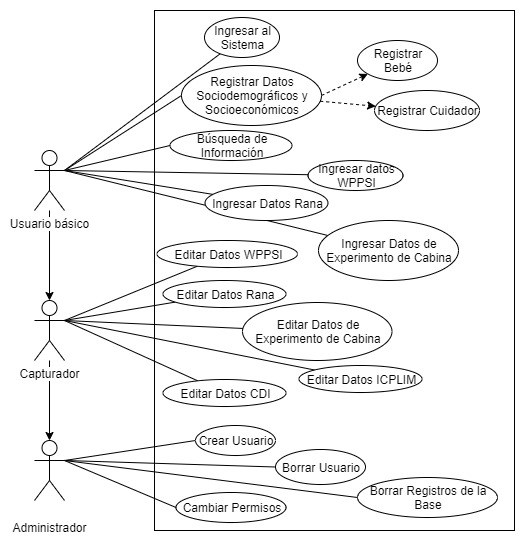

The diagram above was exported from draw.io. Its source (the exported page's mxGraphModel, read from the mxfile embedded in the PNG):
<mxGraphModel dx="971" dy="450" grid="0" gridSize="10" guides="1" tooltips="1" connect="1" arrows="1" fold="1" page="1" pageScale="1" pageWidth="850" pageHeight="1100" math="0" shadow="0">
  <root>
    <mxCell id="0" />
    <mxCell id="1" parent="0" />
    <mxCell id="PVTjVxrQ7BgFcHX0pEz2-8" value="" style="rounded=0;whiteSpace=wrap;html=1;" vertex="1" parent="1">
      <mxGeometry x="210" y="10" width="360" height="520" as="geometry" />
    </mxCell>
    <mxCell id="PVTjVxrQ7BgFcHX0pEz2-41" style="edgeStyle=none;rounded=0;orthogonalLoop=1;jettySize=auto;html=1;exitX=1;exitY=0.3333333333333333;exitDx=0;exitDy=0;exitPerimeter=0;endArrow=none;endFill=0;" edge="1" parent="1" source="PVTjVxrQ7BgFcHX0pEz2-1" target="PVTjVxrQ7BgFcHX0pEz2-38">
      <mxGeometry relative="1" as="geometry" />
    </mxCell>
    <mxCell id="PVTjVxrQ7BgFcHX0pEz2-12" style="edgeStyle=none;rounded=0;orthogonalLoop=1;jettySize=auto;html=1;exitX=1;exitY=0.3333333333333333;exitDx=0;exitDy=0;exitPerimeter=0;endArrow=none;endFill=0;" edge="1" parent="1" source="PVTjVxrQ7BgFcHX0pEz2-1" target="PVTjVxrQ7BgFcHX0pEz2-9">
      <mxGeometry relative="1" as="geometry" />
    </mxCell>
    <mxCell id="PVTjVxrQ7BgFcHX0pEz2-24" style="edgeStyle=none;rounded=0;orthogonalLoop=1;jettySize=auto;html=1;exitX=1;exitY=0.3333333333333333;exitDx=0;exitDy=0;exitPerimeter=0;entryX=0;entryY=0.5;entryDx=0;entryDy=0;endArrow=none;endFill=0;" edge="1" parent="1" source="PVTjVxrQ7BgFcHX0pEz2-1" target="PVTjVxrQ7BgFcHX0pEz2-23">
      <mxGeometry relative="1" as="geometry" />
    </mxCell>
    <mxCell id="PVTjVxrQ7BgFcHX0pEz2-13" style="edgeStyle=none;rounded=0;orthogonalLoop=1;jettySize=auto;html=1;exitX=1;exitY=0.3333333333333333;exitDx=0;exitDy=0;exitPerimeter=0;entryX=0;entryY=0.5;entryDx=0;entryDy=0;endArrow=none;endFill=0;" edge="1" parent="1" source="PVTjVxrQ7BgFcHX0pEz2-2" target="PVTjVxrQ7BgFcHX0pEz2-10">
      <mxGeometry relative="1" as="geometry" />
    </mxCell>
    <mxCell id="PVTjVxrQ7BgFcHX0pEz2-18" style="edgeStyle=none;rounded=0;orthogonalLoop=1;jettySize=auto;html=1;entryX=0;entryY=0.5;entryDx=0;entryDy=0;endArrow=none;endFill=0;exitX=1;exitY=0.3333333333333333;exitDx=0;exitDy=0;exitPerimeter=0;" edge="1" parent="1" source="PVTjVxrQ7BgFcHX0pEz2-2" target="PVTjVxrQ7BgFcHX0pEz2-17">
      <mxGeometry relative="1" as="geometry">
        <mxPoint x="170" y="320" as="sourcePoint" />
      </mxGeometry>
    </mxCell>
    <mxCell id="PVTjVxrQ7BgFcHX0pEz2-22" style="edgeStyle=none;rounded=0;orthogonalLoop=1;jettySize=auto;html=1;exitX=1;exitY=0.3333333333333333;exitDx=0;exitDy=0;exitPerimeter=0;entryX=0;entryY=0.5;entryDx=0;entryDy=0;endArrow=none;endFill=0;" edge="1" parent="1" source="PVTjVxrQ7BgFcHX0pEz2-2" target="PVTjVxrQ7BgFcHX0pEz2-21">
      <mxGeometry relative="1" as="geometry" />
    </mxCell>
    <mxCell id="PVTjVxrQ7BgFcHX0pEz2-9" value="Ingresar al Sistema" style="ellipse;whiteSpace=wrap;html=1;" vertex="1" parent="1">
      <mxGeometry x="260" y="17" width="75" height="40" as="geometry" />
    </mxCell>
    <mxCell id="PVTjVxrQ7BgFcHX0pEz2-10" value="Crear Usuario" style="ellipse;whiteSpace=wrap;html=1;" vertex="1" parent="1">
      <mxGeometry x="251" y="425" width="80" height="30" as="geometry" />
    </mxCell>
    <mxCell id="PVTjVxrQ7BgFcHX0pEz2-11" value="Registrar Bebé" style="ellipse;whiteSpace=wrap;html=1;" vertex="1" parent="1">
      <mxGeometry x="413" y="40" width="80" height="40" as="geometry" />
    </mxCell>
    <mxCell id="PVTjVxrQ7BgFcHX0pEz2-14" value="Registrar Cuidador" style="ellipse;whiteSpace=wrap;html=1;" vertex="1" parent="1">
      <mxGeometry x="430" y="90" width="105" height="40" as="geometry" />
    </mxCell>
    <mxCell id="PVTjVxrQ7BgFcHX0pEz2-17" value="Cambiar Permisos" style="ellipse;whiteSpace=wrap;html=1;" vertex="1" parent="1">
      <mxGeometry x="231.5" y="492" width="110" height="30" as="geometry" />
    </mxCell>
    <mxCell id="PVTjVxrQ7BgFcHX0pEz2-21" value="Borrar Registros de la Base" style="ellipse;whiteSpace=wrap;html=1;" vertex="1" parent="1">
      <mxGeometry x="413" y="477" width="140" height="40" as="geometry" />
    </mxCell>
    <mxCell id="PVTjVxrQ7BgFcHX0pEz2-23" value="Búsqueda de Información" style="ellipse;whiteSpace=wrap;html=1;" vertex="1" parent="1">
      <mxGeometry x="225.5" y="130" width="122" height="30" as="geometry" />
    </mxCell>
    <mxCell id="PVTjVxrQ7BgFcHX0pEz2-27" value="" style="endArrow=classic;html=1;" edge="1" parent="1" source="PVTjVxrQ7BgFcHX0pEz2-1" target="PVTjVxrQ7BgFcHX0pEz2-4">
      <mxGeometry width="50" height="50" relative="1" as="geometry">
        <mxPoint x="105" y="190" as="sourcePoint" />
        <mxPoint x="105" y="241" as="targetPoint" />
      </mxGeometry>
    </mxCell>
    <mxCell id="PVTjVxrQ7BgFcHX0pEz2-28" value="" style="endArrow=classic;html=1;" edge="1" parent="1" source="PVTjVxrQ7BgFcHX0pEz2-4" target="PVTjVxrQ7BgFcHX0pEz2-2">
      <mxGeometry width="50" height="50" relative="1" as="geometry">
        <mxPoint x="115" y="200" as="sourcePoint" />
        <mxPoint x="115" y="251" as="targetPoint" />
      </mxGeometry>
    </mxCell>
    <mxCell id="PVTjVxrQ7BgFcHX0pEz2-32" style="edgeStyle=none;rounded=0;orthogonalLoop=1;jettySize=auto;html=1;exitX=1;exitY=0.3333333333333333;exitDx=0;exitDy=0;exitPerimeter=0;entryX=0;entryY=0.5;entryDx=0;entryDy=0;endArrow=none;endFill=0;" edge="1" parent="1" source="PVTjVxrQ7BgFcHX0pEz2-1" target="PVTjVxrQ7BgFcHX0pEz2-31">
      <mxGeometry relative="1" as="geometry" />
    </mxCell>
    <mxCell id="PVTjVxrQ7BgFcHX0pEz2-44" style="edgeStyle=none;rounded=0;orthogonalLoop=1;jettySize=auto;html=1;exitX=1;exitY=0.3333333333333333;exitDx=0;exitDy=0;exitPerimeter=0;endArrow=none;endFill=0;" edge="1" parent="1" source="PVTjVxrQ7BgFcHX0pEz2-1" target="PVTjVxrQ7BgFcHX0pEz2-43">
      <mxGeometry relative="1" as="geometry" />
    </mxCell>
    <mxCell id="PVTjVxrQ7BgFcHX0pEz2-46" style="edgeStyle=none;rounded=0;orthogonalLoop=1;jettySize=auto;html=1;exitX=1;exitY=0.3333333333333333;exitDx=0;exitDy=0;exitPerimeter=0;endArrow=none;endFill=0;" edge="1" parent="1" source="PVTjVxrQ7BgFcHX0pEz2-1" target="PVTjVxrQ7BgFcHX0pEz2-45">
      <mxGeometry relative="1" as="geometry" />
    </mxCell>
    <mxCell id="PVTjVxrQ7BgFcHX0pEz2-1" value="Usuario básico" style="shape=umlActor;verticalLabelPosition=bottom;labelBackgroundColor=#ffffff;verticalAlign=top;html=1;outlineConnect=0;" vertex="1" parent="1">
      <mxGeometry x="90" y="150" width="30" height="60" as="geometry" />
    </mxCell>
    <mxCell id="PVTjVxrQ7BgFcHX0pEz2-30" style="edgeStyle=none;rounded=0;orthogonalLoop=1;jettySize=auto;html=1;exitX=1;exitY=0.3333333333333333;exitDx=0;exitDy=0;exitPerimeter=0;endArrow=none;endFill=0;" edge="1" parent="1" source="PVTjVxrQ7BgFcHX0pEz2-4" target="PVTjVxrQ7BgFcHX0pEz2-29">
      <mxGeometry relative="1" as="geometry" />
    </mxCell>
    <mxCell id="PVTjVxrQ7BgFcHX0pEz2-52" style="edgeStyle=none;rounded=0;orthogonalLoop=1;jettySize=auto;html=1;exitX=1;exitY=0.3333333333333333;exitDx=0;exitDy=0;exitPerimeter=0;endArrow=none;endFill=0;" edge="1" parent="1" source="PVTjVxrQ7BgFcHX0pEz2-4" target="PVTjVxrQ7BgFcHX0pEz2-48">
      <mxGeometry relative="1" as="geometry" />
    </mxCell>
    <mxCell id="PVTjVxrQ7BgFcHX0pEz2-53" style="edgeStyle=none;rounded=0;orthogonalLoop=1;jettySize=auto;html=1;exitX=1;exitY=0.3333333333333333;exitDx=0;exitDy=0;exitPerimeter=0;endArrow=none;endFill=0;" edge="1" parent="1" source="PVTjVxrQ7BgFcHX0pEz2-4" target="PVTjVxrQ7BgFcHX0pEz2-49">
      <mxGeometry relative="1" as="geometry" />
    </mxCell>
    <mxCell id="PVTjVxrQ7BgFcHX0pEz2-54" style="edgeStyle=none;rounded=0;orthogonalLoop=1;jettySize=auto;html=1;exitX=1;exitY=0.3333333333333333;exitDx=0;exitDy=0;exitPerimeter=0;endArrow=none;endFill=0;" edge="1" parent="1" source="PVTjVxrQ7BgFcHX0pEz2-4" target="PVTjVxrQ7BgFcHX0pEz2-50">
      <mxGeometry relative="1" as="geometry" />
    </mxCell>
    <mxCell id="PVTjVxrQ7BgFcHX0pEz2-55" style="edgeStyle=none;rounded=0;orthogonalLoop=1;jettySize=auto;html=1;exitX=1;exitY=0.3333333333333333;exitDx=0;exitDy=0;exitPerimeter=0;endArrow=none;endFill=0;" edge="1" parent="1" source="PVTjVxrQ7BgFcHX0pEz2-4" target="PVTjVxrQ7BgFcHX0pEz2-51">
      <mxGeometry relative="1" as="geometry" />
    </mxCell>
    <mxCell id="PVTjVxrQ7BgFcHX0pEz2-4" value="Capturador" style="shape=umlActor;verticalLabelPosition=bottom;labelBackgroundColor=#ffffff;verticalAlign=top;html=1;outlineConnect=0;" vertex="1" parent="1">
      <mxGeometry x="90" y="300" width="30" height="60" as="geometry" />
    </mxCell>
    <mxCell id="PVTjVxrQ7BgFcHX0pEz2-34" style="edgeStyle=none;rounded=0;orthogonalLoop=1;jettySize=auto;html=1;exitX=1;exitY=0.3333333333333333;exitDx=0;exitDy=0;exitPerimeter=0;entryX=0;entryY=0.5;entryDx=0;entryDy=0;endArrow=none;endFill=0;" edge="1" parent="1" source="PVTjVxrQ7BgFcHX0pEz2-2" target="PVTjVxrQ7BgFcHX0pEz2-33">
      <mxGeometry relative="1" as="geometry" />
    </mxCell>
    <mxCell id="PVTjVxrQ7BgFcHX0pEz2-2" value="&lt;br&gt;Administrador" style="shape=umlActor;verticalLabelPosition=bottom;labelBackgroundColor=#ffffff;verticalAlign=top;html=1;outlineConnect=0;" vertex="1" parent="1">
      <mxGeometry x="90" y="440" width="30" height="60" as="geometry" />
    </mxCell>
    <mxCell id="PVTjVxrQ7BgFcHX0pEz2-29" value="Editar Datos WPPSI" style="ellipse;whiteSpace=wrap;html=1;" vertex="1" parent="1">
      <mxGeometry x="212.5" y="240" width="140.5" height="27" as="geometry" />
    </mxCell>
    <mxCell id="PVTjVxrQ7BgFcHX0pEz2-35" style="edgeStyle=none;rounded=0;orthogonalLoop=1;jettySize=auto;html=1;exitX=1;exitY=0.5;exitDx=0;exitDy=0;endArrow=classic;endFill=1;dashed=1;" edge="1" parent="1" source="PVTjVxrQ7BgFcHX0pEz2-31" target="PVTjVxrQ7BgFcHX0pEz2-11">
      <mxGeometry relative="1" as="geometry" />
    </mxCell>
    <mxCell id="PVTjVxrQ7BgFcHX0pEz2-31" value="Registrar Datos Sociodemográficos y Socioeconómicos" style="ellipse;whiteSpace=wrap;html=1;" vertex="1" parent="1">
      <mxGeometry x="237" y="65" width="140" height="60" as="geometry" />
    </mxCell>
    <mxCell id="PVTjVxrQ7BgFcHX0pEz2-33" value="Borrar Usuario" style="ellipse;whiteSpace=wrap;html=1;" vertex="1" parent="1">
      <mxGeometry x="331" y="449" width="90" height="35" as="geometry" />
    </mxCell>
    <mxCell id="PVTjVxrQ7BgFcHX0pEz2-36" style="edgeStyle=none;rounded=0;orthogonalLoop=1;jettySize=auto;html=1;endArrow=classic;endFill=1;dashed=1;" edge="1" parent="1" source="PVTjVxrQ7BgFcHX0pEz2-31" target="PVTjVxrQ7BgFcHX0pEz2-14">
      <mxGeometry relative="1" as="geometry">
        <mxPoint x="357.5" y="100" as="sourcePoint" />
        <mxPoint x="410" y="100" as="targetPoint" />
      </mxGeometry>
    </mxCell>
    <mxCell id="PVTjVxrQ7BgFcHX0pEz2-38" value="Ingresar datos WPPSI" style="ellipse;whiteSpace=wrap;html=1;" vertex="1" parent="1">
      <mxGeometry x="363.5" y="160" width="95" height="30" as="geometry" />
    </mxCell>
    <mxCell id="PVTjVxrQ7BgFcHX0pEz2-43" value="Ingresar Datos Rana" style="ellipse;whiteSpace=wrap;html=1;" vertex="1" parent="1">
      <mxGeometry x="260.5" y="185" width="123" height="35" as="geometry" />
    </mxCell>
    <mxCell id="PVTjVxrQ7BgFcHX0pEz2-45" value="Ingresar Datos de Experimento de Cabina" style="ellipse;whiteSpace=wrap;html=1;" vertex="1" parent="1">
      <mxGeometry x="374" y="220" width="140" height="60" as="geometry" />
    </mxCell>
    <mxCell id="PVTjVxrQ7BgFcHX0pEz2-48" value="Editar Datos Rana" style="ellipse;whiteSpace=wrap;html=1;" vertex="1" parent="1">
      <mxGeometry x="218.5" y="280" width="123" height="27" as="geometry" />
    </mxCell>
    <mxCell id="PVTjVxrQ7BgFcHX0pEz2-49" value="Editar Datos de Experimento de Cabina" style="ellipse;whiteSpace=wrap;html=1;" vertex="1" parent="1">
      <mxGeometry x="298" y="302" width="149.5" height="58" as="geometry" />
    </mxCell>
    <mxCell id="PVTjVxrQ7BgFcHX0pEz2-50" value="Editar Datos ICPLIM" style="ellipse;whiteSpace=wrap;html=1;" vertex="1" parent="1">
      <mxGeometry x="354.5" y="365" width="123" height="27" as="geometry" />
    </mxCell>
    <mxCell id="PVTjVxrQ7BgFcHX0pEz2-51" value="Editar Datos CDI" style="ellipse;whiteSpace=wrap;html=1;" vertex="1" parent="1">
      <mxGeometry x="218.5" y="379" width="123" height="27" as="geometry" />
    </mxCell>
  </root>
</mxGraphModel>